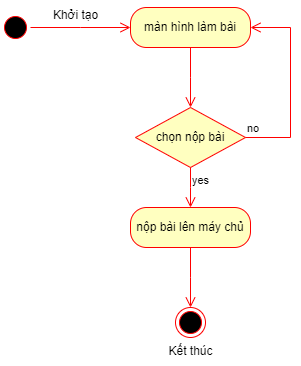

The diagram above was exported from draw.io. Its source (the exported page's mxGraphModel, read from the mxfile embedded in the PNG):
<mxGraphModel dx="1050" dy="621" grid="1" gridSize="10" guides="1" tooltips="1" connect="1" arrows="1" fold="1" page="1" pageScale="1" pageWidth="850" pageHeight="1100" math="0" shadow="0">
  <root>
    <mxCell id="0" />
    <mxCell id="1" parent="0" />
    <mxCell id="Auiar14PlDbiW5__c8rO-1" value="" style="ellipse;html=1;shape=startState;fillColor=#000000;strokeColor=#ff0000;" vertex="1" parent="1">
      <mxGeometry x="60" y="200" width="30" height="30" as="geometry" />
    </mxCell>
    <mxCell id="Auiar14PlDbiW5__c8rO-2" value="" style="edgeStyle=orthogonalEdgeStyle;html=1;verticalAlign=bottom;endArrow=open;endSize=8;strokeColor=#ff0000;rounded=0;" edge="1" parent="1" source="Auiar14PlDbiW5__c8rO-1">
      <mxGeometry relative="1" as="geometry">
        <mxPoint x="190" y="215" as="targetPoint" />
      </mxGeometry>
    </mxCell>
    <mxCell id="Auiar14PlDbiW5__c8rO-3" value="Khởi tạo" style="text;html=1;align=center;verticalAlign=middle;resizable=0;points=[];autosize=1;strokeColor=none;fillColor=none;" vertex="1" parent="1">
      <mxGeometry x="100" y="188" width="70" height="30" as="geometry" />
    </mxCell>
    <mxCell id="Auiar14PlDbiW5__c8rO-4" value="màn hình làm bài" style="rounded=1;whiteSpace=wrap;html=1;arcSize=40;fontColor=#000000;fillColor=#ffffc0;strokeColor=#ff0000;" vertex="1" parent="1">
      <mxGeometry x="190" y="195" width="120" height="40" as="geometry" />
    </mxCell>
    <mxCell id="Auiar14PlDbiW5__c8rO-5" value="" style="edgeStyle=orthogonalEdgeStyle;html=1;verticalAlign=bottom;endArrow=open;endSize=8;strokeColor=#ff0000;rounded=0;" edge="1" parent="1" source="Auiar14PlDbiW5__c8rO-4">
      <mxGeometry relative="1" as="geometry">
        <mxPoint x="250" y="295" as="targetPoint" />
      </mxGeometry>
    </mxCell>
    <mxCell id="Auiar14PlDbiW5__c8rO-6" value="chọn nộp bài" style="rhombus;whiteSpace=wrap;html=1;fontColor=#000000;fillColor=#ffffc0;strokeColor=#ff0000;" vertex="1" parent="1">
      <mxGeometry x="195" y="295" width="110" height="60" as="geometry" />
    </mxCell>
    <mxCell id="Auiar14PlDbiW5__c8rO-7" value="no" style="edgeStyle=orthogonalEdgeStyle;html=1;align=left;verticalAlign=bottom;endArrow=open;endSize=8;strokeColor=#ff0000;rounded=0;entryX=1;entryY=0.5;entryDx=0;entryDy=0;" edge="1" parent="1" source="Auiar14PlDbiW5__c8rO-6" target="Auiar14PlDbiW5__c8rO-4">
      <mxGeometry x="-1" relative="1" as="geometry">
        <mxPoint x="390" y="325" as="targetPoint" />
        <Array as="points">
          <mxPoint x="350" y="325" />
          <mxPoint x="350" y="215" />
        </Array>
      </mxGeometry>
    </mxCell>
    <mxCell id="Auiar14PlDbiW5__c8rO-8" value="yes" style="edgeStyle=orthogonalEdgeStyle;html=1;align=left;verticalAlign=top;endArrow=open;endSize=8;strokeColor=#ff0000;rounded=0;" edge="1" parent="1" source="Auiar14PlDbiW5__c8rO-6">
      <mxGeometry x="-1" relative="1" as="geometry">
        <mxPoint x="250" y="395" as="targetPoint" />
      </mxGeometry>
    </mxCell>
    <mxCell id="Auiar14PlDbiW5__c8rO-9" value="nộp bài lên máy chủ" style="rounded=1;whiteSpace=wrap;html=1;arcSize=40;fontColor=#000000;fillColor=#ffffc0;strokeColor=#ff0000;" vertex="1" parent="1">
      <mxGeometry x="190" y="395" width="120" height="40" as="geometry" />
    </mxCell>
    <mxCell id="Auiar14PlDbiW5__c8rO-10" value="" style="edgeStyle=orthogonalEdgeStyle;html=1;verticalAlign=bottom;endArrow=open;endSize=8;strokeColor=#ff0000;rounded=0;" edge="1" parent="1" source="Auiar14PlDbiW5__c8rO-9">
      <mxGeometry relative="1" as="geometry">
        <mxPoint x="250" y="495" as="targetPoint" />
      </mxGeometry>
    </mxCell>
    <mxCell id="Auiar14PlDbiW5__c8rO-11" value="" style="ellipse;html=1;shape=endState;fillColor=#000000;strokeColor=#ff0000;" vertex="1" parent="1">
      <mxGeometry x="235" y="495" width="30" height="30" as="geometry" />
    </mxCell>
    <mxCell id="Auiar14PlDbiW5__c8rO-12" value="Kết thúc" style="text;html=1;align=center;verticalAlign=middle;resizable=0;points=[];autosize=1;strokeColor=none;fillColor=none;" vertex="1" parent="1">
      <mxGeometry x="215" y="524" width="70" height="30" as="geometry" />
    </mxCell>
  </root>
</mxGraphModel>